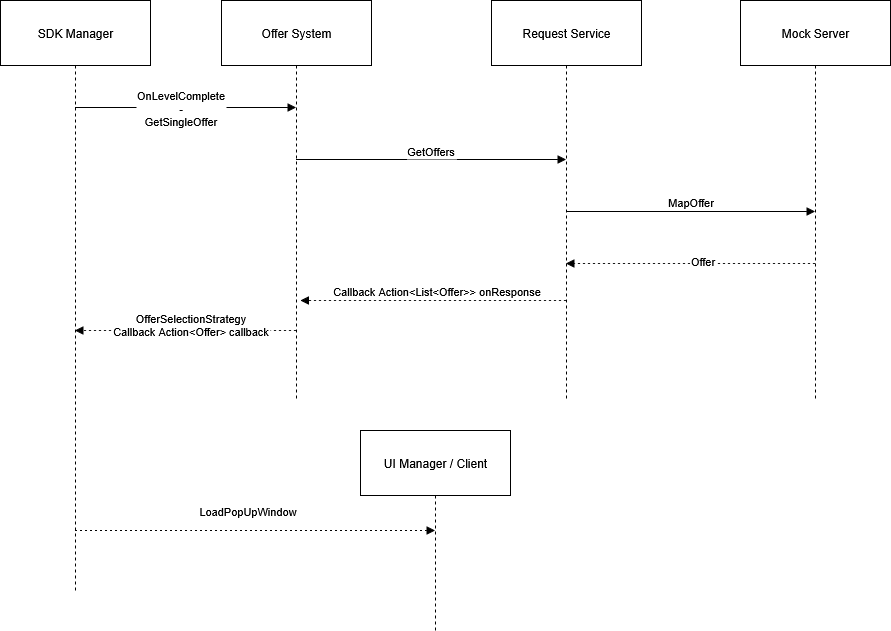

The diagram above was exported from draw.io. Its source (the exported page's mxGraphModel, read from the mxfile embedded in the PNG):
<mxGraphModel dx="1426" dy="759" grid="1" gridSize="10" guides="1" tooltips="1" connect="1" arrows="1" fold="1" page="1" pageScale="1" pageWidth="827" pageHeight="1169" background="light-dark(#FFFFFF,#9D9D9D)" math="0" shadow="0">
  <root>
    <mxCell id="0" />
    <mxCell id="1" parent="0" />
    <mxCell id="2" value="SDK Manager" style="shape=umlLifeline;perimeter=lifelinePerimeter;whiteSpace=wrap;container=1;dropTarget=0;collapsible=0;recursiveResize=0;outlineConnect=0;portConstraint=eastwest;newEdgeStyle={&quot;edgeStyle&quot;:&quot;elbowEdgeStyle&quot;,&quot;elbow&quot;:&quot;vertical&quot;,&quot;curved&quot;:0,&quot;rounded&quot;:0};size=65;" parent="1" vertex="1">
      <mxGeometry width="150" height="590" as="geometry" />
    </mxCell>
    <mxCell id="3" value="Offer System" style="shape=umlLifeline;perimeter=lifelinePerimeter;whiteSpace=wrap;container=1;dropTarget=0;collapsible=0;recursiveResize=0;outlineConnect=0;portConstraint=eastwest;newEdgeStyle={&quot;edgeStyle&quot;:&quot;elbowEdgeStyle&quot;,&quot;elbow&quot;:&quot;vertical&quot;,&quot;curved&quot;:0,&quot;rounded&quot;:0};size=65;" parent="1" vertex="1">
      <mxGeometry x="221" width="150" height="400" as="geometry" />
    </mxCell>
    <mxCell id="4" value="Request Service" style="shape=umlLifeline;perimeter=lifelinePerimeter;whiteSpace=wrap;container=1;dropTarget=0;collapsible=0;recursiveResize=0;outlineConnect=0;portConstraint=eastwest;newEdgeStyle={&quot;edgeStyle&quot;:&quot;elbowEdgeStyle&quot;,&quot;elbow&quot;:&quot;vertical&quot;,&quot;curved&quot;:0,&quot;rounded&quot;:0};size=65;" parent="1" vertex="1">
      <mxGeometry x="491" width="150" height="400" as="geometry" />
    </mxCell>
    <mxCell id="5" value="Mock Server" style="shape=umlLifeline;perimeter=lifelinePerimeter;whiteSpace=wrap;container=1;dropTarget=0;collapsible=0;recursiveResize=0;outlineConnect=0;portConstraint=eastwest;newEdgeStyle={&quot;edgeStyle&quot;:&quot;elbowEdgeStyle&quot;,&quot;elbow&quot;:&quot;vertical&quot;,&quot;curved&quot;:0,&quot;rounded&quot;:0};size=65;" parent="1" vertex="1">
      <mxGeometry x="740" width="150" height="400" as="geometry" />
    </mxCell>
    <mxCell id="6" value="OnLevelComplete&#10;-&#10;GetSingleOffer" style="verticalAlign=bottom;edgeStyle=elbowEdgeStyle;elbow=vertical;curved=0;rounded=0;endArrow=block;" parent="1" source="2" target="3" edge="1">
      <mxGeometry x="-0.0452" y="-23" relative="1" as="geometry">
        <Array as="points">
          <mxPoint x="194" y="107" />
        </Array>
        <mxPoint as="offset" />
      </mxGeometry>
    </mxCell>
    <mxCell id="7" value="GetOffers" style="verticalAlign=bottom;edgeStyle=elbowEdgeStyle;elbow=vertical;curved=0;rounded=0;endArrow=block;" parent="1" source="3" target="4" edge="1">
      <mxGeometry x="-0.0037" y="-1" relative="1" as="geometry">
        <Array as="points">
          <mxPoint x="440" y="159" />
        </Array>
        <mxPoint as="offset" />
      </mxGeometry>
    </mxCell>
    <mxCell id="8" value="MapOffer" style="verticalAlign=bottom;edgeStyle=elbowEdgeStyle;elbow=vertical;curved=0;rounded=0;endArrow=block;" parent="1" source="4" target="5" edge="1">
      <mxGeometry relative="1" as="geometry">
        <Array as="points">
          <mxPoint x="699" y="211" />
        </Array>
      </mxGeometry>
    </mxCell>
    <mxCell id="9" value="Offer" style="verticalAlign=bottom;edgeStyle=elbowEdgeStyle;elbow=vertical;curved=0;rounded=0;dashed=1;dashPattern=2 3;endArrow=block;" parent="1" source="5" target="4" edge="1">
      <mxGeometry x="-0.0964" y="7" relative="1" as="geometry">
        <Array as="points">
          <mxPoint x="702" y="263" />
        </Array>
        <mxPoint as="offset" />
      </mxGeometry>
    </mxCell>
    <mxCell id="11" value="OfferSelectionStrategy&#10;Callback Action&lt;Offer&gt; callback" style="verticalAlign=bottom;edgeStyle=elbowEdgeStyle;elbow=vertical;curved=0;rounded=0;dashed=1;dashPattern=2 3;endArrow=block;" parent="1" edge="1">
      <mxGeometry x="-0.0452" y="10" relative="1" as="geometry">
        <Array as="points">
          <mxPoint x="197" y="330" />
        </Array>
        <mxPoint x="295.5" y="330" as="sourcePoint" />
        <mxPoint x="74.5" y="330" as="targetPoint" />
        <mxPoint x="1" as="offset" />
      </mxGeometry>
    </mxCell>
    <mxCell id="Opt-Sf2THk-NfeePUpzG-21" value="Callback Action&lt;List&lt;Offer&gt;&gt; onResponse" style="verticalAlign=bottom;edgeStyle=elbowEdgeStyle;elbow=vertical;curved=0;rounded=0;dashed=1;dashPattern=2 3;endArrow=block;" edge="1" parent="1" source="4">
      <mxGeometry x="-0.0245" relative="1" as="geometry">
        <Array as="points">
          <mxPoint x="436" y="300" />
        </Array>
        <mxPoint x="549" y="300" as="sourcePoint" />
        <mxPoint x="300" y="300" as="targetPoint" />
        <mxPoint as="offset" />
      </mxGeometry>
    </mxCell>
    <mxCell id="Opt-Sf2THk-NfeePUpzG-24" value="UI Manager / Client" style="shape=umlLifeline;perimeter=lifelinePerimeter;whiteSpace=wrap;container=1;dropTarget=0;collapsible=0;recursiveResize=0;outlineConnect=0;portConstraint=eastwest;newEdgeStyle={&quot;edgeStyle&quot;:&quot;elbowEdgeStyle&quot;,&quot;elbow&quot;:&quot;vertical&quot;,&quot;curved&quot;:0,&quot;rounded&quot;:0};size=65;rotation=0;" vertex="1" parent="1">
      <mxGeometry x="360" y="430" width="150" height="200" as="geometry" />
    </mxCell>
    <mxCell id="Opt-Sf2THk-NfeePUpzG-25" value="LoadPopUpWindow" style="verticalAlign=bottom;edgeStyle=elbowEdgeStyle;elbow=vertical;curved=0;rounded=0;dashed=1;dashPattern=2 3;endArrow=block;" edge="1" parent="1" source="2" target="Opt-Sf2THk-NfeePUpzG-24">
      <mxGeometry x="-0.0452" y="10" relative="1" as="geometry">
        <Array as="points">
          <mxPoint x="190" y="530" />
        </Array>
        <mxPoint x="305.5" y="340" as="sourcePoint" />
        <mxPoint x="84.5" y="340" as="targetPoint" />
        <mxPoint x="1" as="offset" />
      </mxGeometry>
    </mxCell>
  </root>
</mxGraphModel>